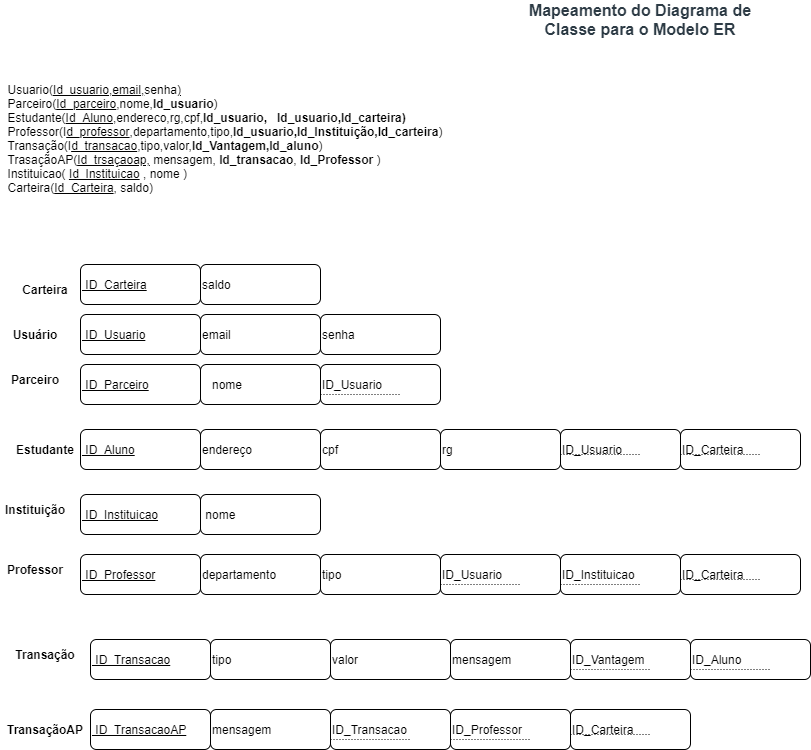

The diagram above was exported from draw.io. Its source (the exported page's mxGraphModel, read from the mxfile embedded in the PNG):
<mxGraphModel dx="1278" dy="489" grid="1" gridSize="10" guides="1" tooltips="1" connect="1" arrows="1" fold="1" page="1" pageScale="1" pageWidth="827" pageHeight="1169" math="0" shadow="0">
  <root>
    <mxCell id="0" />
    <mxCell id="1" parent="0" />
    <mxCell id="iktnJj4b6yL8fsPrejDB-4" value="&lt;div style=&quot;text-align: left&quot;&gt;&lt;span&gt;Usuario(&lt;/span&gt;&lt;u&gt;Id_usuario,email,&lt;/u&gt;&lt;span&gt;senha&lt;/span&gt;&lt;u&gt;)&lt;/u&gt;&lt;/div&gt;&lt;div style=&quot;text-align: left&quot;&gt;Parceiro(&lt;u&gt;Id_parceiro&lt;/u&gt;,nome,&lt;b&gt;Id_usuario&lt;/b&gt;)&lt;/div&gt;&lt;div style=&quot;text-align: left&quot;&gt;Estudante(&lt;u&gt;Id_Aluno&lt;/u&gt;,endereco,rg,cpf,&lt;b&gt;Id_usuario,&amp;nbsp; &amp;nbsp;&lt;/b&gt;&lt;b style=&quot;text-align: justify&quot;&gt;Id_usuario,&lt;/b&gt;&lt;b style=&quot;text-align: justify&quot;&gt;Id_carteira&lt;/b&gt;&lt;b style=&quot;text-align: justify&quot;&gt;)&lt;/b&gt;&lt;/div&gt;&lt;div style=&quot;text-align: left&quot;&gt;Professor(I&lt;u&gt;d_professor&lt;/u&gt;,departamento,tipo,&lt;b&gt;Id_usuario,Id_Instituição,Id_carteira&lt;/b&gt;)&lt;/div&gt;&lt;div style=&quot;text-align: left&quot;&gt;Transação(I&lt;u&gt;d_transacao&lt;/u&gt;,tipo,valor,&lt;b&gt;Id_Vantagem,Id_aluno&lt;/b&gt;)&lt;/div&gt;&lt;div style=&quot;text-align: left&quot;&gt;TrasaçãoAP(&lt;u&gt;Id_trsaçaoap,&lt;/u&gt; mensagem, &lt;b&gt;Id_transacao&lt;/b&gt;,&amp;nbsp;&lt;b&gt;Id_Professor&amp;nbsp;&lt;/b&gt;)&lt;/div&gt;&lt;div style=&quot;text-align: left&quot;&gt;Instituicao( &lt;u&gt;Id_Instituicao&lt;/u&gt; , nome )&lt;/div&gt;&lt;div style=&quot;text-align: left&quot;&gt;Carteira(&lt;u&gt;Id_Carteira&lt;/u&gt;, saldo)&lt;/div&gt;&lt;div style=&quot;text-align: left&quot;&gt;&lt;br&gt;&lt;/div&gt;&lt;div style=&quot;text-align: left&quot;&gt;&lt;br&gt;&lt;/div&gt;&lt;div style=&quot;text-align: left&quot;&gt;&lt;span&gt;&lt;br&gt;&lt;/span&gt;&lt;/div&gt;" style="text;html=1;strokeColor=none;fillColor=none;align=center;verticalAlign=middle;whiteSpace=wrap;rounded=0;" parent="1" vertex="1">
      <mxGeometry y="70" width="450" height="250" as="geometry" />
    </mxCell>
    <mxCell id="iktnJj4b6yL8fsPrejDB-5" value="&lt;u&gt;&amp;nbsp;ID_Parceiro&lt;/u&gt;" style="rounded=1;whiteSpace=wrap;html=1;align=left;" parent="1" vertex="1">
      <mxGeometry x="80" y="400" width="120" height="40" as="geometry" />
    </mxCell>
    <mxCell id="iktnJj4b6yL8fsPrejDB-10" value="&amp;nbsp; &amp;nbsp;nome" style="rounded=1;whiteSpace=wrap;html=1;align=left;" parent="1" vertex="1">
      <mxGeometry x="200" y="400" width="120" height="40" as="geometry" />
    </mxCell>
    <mxCell id="iktnJj4b6yL8fsPrejDB-11" value="ID_Usuario" style="rounded=1;whiteSpace=wrap;html=1;align=left;" parent="1" vertex="1">
      <mxGeometry x="320" y="400" width="120" height="40" as="geometry" />
    </mxCell>
    <mxCell id="iktnJj4b6yL8fsPrejDB-12" value="" style="endArrow=none;html=1;rounded=0;dashed=1;dashPattern=1 2;exitX=0;exitY=0.75;exitDx=0;exitDy=0;" parent="1" source="iktnJj4b6yL8fsPrejDB-11" edge="1">
      <mxGeometry relative="1" as="geometry">
        <mxPoint x="330" y="430" as="sourcePoint" />
        <mxPoint x="400" y="430" as="targetPoint" />
      </mxGeometry>
    </mxCell>
    <mxCell id="iktnJj4b6yL8fsPrejDB-17" value="&lt;b&gt;Parceiro&lt;/b&gt;" style="text;html=1;strokeColor=none;fillColor=none;align=center;verticalAlign=middle;whiteSpace=wrap;rounded=0;" parent="1" vertex="1">
      <mxGeometry y="400" width="70" height="30" as="geometry" />
    </mxCell>
    <mxCell id="iktnJj4b6yL8fsPrejDB-18" value="&lt;u&gt;&amp;nbsp;ID_Usuario&lt;/u&gt;" style="rounded=1;whiteSpace=wrap;html=1;align=left;" parent="1" vertex="1">
      <mxGeometry x="80" y="350" width="120" height="40" as="geometry" />
    </mxCell>
    <mxCell id="iktnJj4b6yL8fsPrejDB-19" value="email" style="rounded=1;whiteSpace=wrap;html=1;align=left;" parent="1" vertex="1">
      <mxGeometry x="200" y="350" width="120" height="40" as="geometry" />
    </mxCell>
    <mxCell id="iktnJj4b6yL8fsPrejDB-21" value="&lt;b&gt;Usuário&lt;/b&gt;" style="text;html=1;strokeColor=none;fillColor=none;align=center;verticalAlign=middle;whiteSpace=wrap;rounded=0;" parent="1" vertex="1">
      <mxGeometry y="355" width="70" height="30" as="geometry" />
    </mxCell>
    <mxCell id="iktnJj4b6yL8fsPrejDB-22" value="&lt;u&gt;&amp;nbsp;ID_Aluno&lt;/u&gt;" style="rounded=1;whiteSpace=wrap;html=1;align=left;" parent="1" vertex="1">
      <mxGeometry x="80" y="465" width="120" height="40" as="geometry" />
    </mxCell>
    <mxCell id="iktnJj4b6yL8fsPrejDB-23" value="endereço" style="rounded=1;whiteSpace=wrap;html=1;align=left;" parent="1" vertex="1">
      <mxGeometry x="200" y="465" width="120" height="40" as="geometry" />
    </mxCell>
    <mxCell id="iktnJj4b6yL8fsPrejDB-24" value="ID_Usuario" style="rounded=1;whiteSpace=wrap;html=1;align=left;" parent="1" vertex="1">
      <mxGeometry x="560" y="465" width="120" height="40" as="geometry" />
    </mxCell>
    <mxCell id="iktnJj4b6yL8fsPrejDB-25" value="&lt;b&gt;Estudante&lt;/b&gt;" style="text;html=1;strokeColor=none;fillColor=none;align=center;verticalAlign=middle;whiteSpace=wrap;rounded=0;" parent="1" vertex="1">
      <mxGeometry x="10" y="470" width="70" height="30" as="geometry" />
    </mxCell>
    <mxCell id="iktnJj4b6yL8fsPrejDB-26" value="cpf" style="rounded=1;whiteSpace=wrap;html=1;align=left;" parent="1" vertex="1">
      <mxGeometry x="320" y="465" width="120" height="40" as="geometry" />
    </mxCell>
    <mxCell id="iktnJj4b6yL8fsPrejDB-27" value="rg" style="rounded=1;whiteSpace=wrap;html=1;align=left;" parent="1" vertex="1">
      <mxGeometry x="440" y="465" width="120" height="40" as="geometry" />
    </mxCell>
    <mxCell id="iktnJj4b6yL8fsPrejDB-31" value="" style="endArrow=none;html=1;rounded=0;dashed=1;dashPattern=1 2;exitX=0;exitY=0.75;exitDx=0;exitDy=0;" parent="1" edge="1">
      <mxGeometry relative="1" as="geometry">
        <mxPoint x="560" y="490" as="sourcePoint" />
        <mxPoint x="640" y="490" as="targetPoint" />
      </mxGeometry>
    </mxCell>
    <mxCell id="iktnJj4b6yL8fsPrejDB-32" value="&lt;u&gt;&amp;nbsp;ID_Professor&lt;/u&gt;" style="rounded=1;whiteSpace=wrap;html=1;align=left;" parent="1" vertex="1">
      <mxGeometry x="80" y="590" width="120" height="40" as="geometry" />
    </mxCell>
    <mxCell id="iktnJj4b6yL8fsPrejDB-33" value="departamento" style="rounded=1;whiteSpace=wrap;html=1;align=left;" parent="1" vertex="1">
      <mxGeometry x="200" y="590" width="120" height="40" as="geometry" />
    </mxCell>
    <mxCell id="iktnJj4b6yL8fsPrejDB-37" value="&lt;b&gt;Professor&lt;/b&gt;" style="text;html=1;strokeColor=none;fillColor=none;align=center;verticalAlign=middle;whiteSpace=wrap;rounded=0;" parent="1" vertex="1">
      <mxGeometry y="590" width="70" height="30" as="geometry" />
    </mxCell>
    <mxCell id="iktnJj4b6yL8fsPrejDB-38" value="ID_Usuario" style="rounded=1;whiteSpace=wrap;html=1;align=left;" parent="1" vertex="1">
      <mxGeometry x="440" y="590" width="120" height="40" as="geometry" />
    </mxCell>
    <mxCell id="iktnJj4b6yL8fsPrejDB-39" value="ID_Instituicao" style="rounded=1;whiteSpace=wrap;html=1;align=left;" parent="1" vertex="1">
      <mxGeometry x="560" y="590" width="120" height="40" as="geometry" />
    </mxCell>
    <mxCell id="iktnJj4b6yL8fsPrejDB-40" value="" style="endArrow=none;html=1;rounded=0;dashed=1;dashPattern=1 2;exitX=0;exitY=0.75;exitDx=0;exitDy=0;" parent="1" edge="1">
      <mxGeometry relative="1" as="geometry">
        <mxPoint x="560" y="620" as="sourcePoint" />
        <mxPoint x="640" y="620" as="targetPoint" />
      </mxGeometry>
    </mxCell>
    <mxCell id="iktnJj4b6yL8fsPrejDB-41" value="&lt;b&gt;Instituição&lt;/b&gt;" style="text;html=1;strokeColor=none;fillColor=none;align=center;verticalAlign=middle;whiteSpace=wrap;rounded=0;" parent="1" vertex="1">
      <mxGeometry y="530" width="70" height="30" as="geometry" />
    </mxCell>
    <mxCell id="iktnJj4b6yL8fsPrejDB-42" value="&lt;u&gt;&amp;nbsp;ID_Instituicao&lt;/u&gt;" style="rounded=1;whiteSpace=wrap;html=1;align=left;" parent="1" vertex="1">
      <mxGeometry x="80" y="530" width="120" height="40" as="geometry" />
    </mxCell>
    <mxCell id="iktnJj4b6yL8fsPrejDB-43" value="&amp;nbsp;nome" style="rounded=1;whiteSpace=wrap;html=1;align=left;" parent="1" vertex="1">
      <mxGeometry x="200" y="530" width="120" height="40" as="geometry" />
    </mxCell>
    <mxCell id="iktnJj4b6yL8fsPrejDB-51" value="&lt;b&gt;Transação&lt;/b&gt;" style="text;html=1;strokeColor=none;fillColor=none;align=center;verticalAlign=middle;whiteSpace=wrap;rounded=0;" parent="1" vertex="1">
      <mxGeometry x="10" y="675" width="70" height="30" as="geometry" />
    </mxCell>
    <mxCell id="iktnJj4b6yL8fsPrejDB-52" value="&lt;u&gt;&amp;nbsp;ID_Transacao&lt;/u&gt;" style="rounded=1;whiteSpace=wrap;html=1;align=left;" parent="1" vertex="1">
      <mxGeometry x="90" y="675" width="120" height="40" as="geometry" />
    </mxCell>
    <mxCell id="iktnJj4b6yL8fsPrejDB-53" value="tipo" style="rounded=1;whiteSpace=wrap;html=1;align=left;" parent="1" vertex="1">
      <mxGeometry x="210" y="675" width="120" height="40" as="geometry" />
    </mxCell>
    <mxCell id="iktnJj4b6yL8fsPrejDB-54" value="valor" style="rounded=1;whiteSpace=wrap;html=1;align=left;" parent="1" vertex="1">
      <mxGeometry x="330" y="675" width="120" height="40" as="geometry" />
    </mxCell>
    <mxCell id="iktnJj4b6yL8fsPrejDB-55" value="mensagem" style="rounded=1;whiteSpace=wrap;html=1;align=left;" parent="1" vertex="1">
      <mxGeometry x="450" y="675" width="120" height="40" as="geometry" />
    </mxCell>
    <mxCell id="iktnJj4b6yL8fsPrejDB-56" value="ID_Vantagem" style="rounded=1;whiteSpace=wrap;html=1;align=left;" parent="1" vertex="1">
      <mxGeometry x="570" y="675" width="120" height="40" as="geometry" />
    </mxCell>
    <mxCell id="iktnJj4b6yL8fsPrejDB-57" value="" style="endArrow=none;html=1;rounded=0;dashed=1;dashPattern=1 2;exitX=0;exitY=0.75;exitDx=0;exitDy=0;" parent="1" edge="1">
      <mxGeometry relative="1" as="geometry">
        <mxPoint x="570" y="705" as="sourcePoint" />
        <mxPoint x="650" y="705" as="targetPoint" />
      </mxGeometry>
    </mxCell>
    <mxCell id="iktnJj4b6yL8fsPrejDB-58" value="ID_Aluno" style="rounded=1;whiteSpace=wrap;html=1;align=left;" parent="1" vertex="1">
      <mxGeometry x="690" y="675" width="120" height="40" as="geometry" />
    </mxCell>
    <mxCell id="iktnJj4b6yL8fsPrejDB-59" value="" style="endArrow=none;html=1;rounded=0;dashed=1;dashPattern=1 2;exitX=0;exitY=0.75;exitDx=0;exitDy=0;" parent="1" edge="1">
      <mxGeometry relative="1" as="geometry">
        <mxPoint x="690" y="705" as="sourcePoint" />
        <mxPoint x="770" y="705" as="targetPoint" />
      </mxGeometry>
    </mxCell>
    <mxCell id="iktnJj4b6yL8fsPrejDB-60" value="&lt;b&gt;TransaçãoAP&lt;/b&gt;" style="text;html=1;strokeColor=none;fillColor=none;align=center;verticalAlign=middle;whiteSpace=wrap;rounded=0;" parent="1" vertex="1">
      <mxGeometry x="10" y="750" width="70" height="30" as="geometry" />
    </mxCell>
    <mxCell id="iktnJj4b6yL8fsPrejDB-61" value="&lt;u&gt;&amp;nbsp;ID_TransacaoAP&lt;/u&gt;" style="rounded=1;whiteSpace=wrap;html=1;align=left;" parent="1" vertex="1">
      <mxGeometry x="90" y="745" width="120" height="40" as="geometry" />
    </mxCell>
    <mxCell id="iktnJj4b6yL8fsPrejDB-62" value="mensagem" style="rounded=1;whiteSpace=wrap;html=1;align=left;" parent="1" vertex="1">
      <mxGeometry x="210" y="745" width="120" height="40" as="geometry" />
    </mxCell>
    <mxCell id="iktnJj4b6yL8fsPrejDB-65" value="ID_Transacao" style="rounded=1;whiteSpace=wrap;html=1;align=left;" parent="1" vertex="1">
      <mxGeometry x="330" y="745" width="120" height="40" as="geometry" />
    </mxCell>
    <mxCell id="iktnJj4b6yL8fsPrejDB-66" value="ID_Professor" style="rounded=1;whiteSpace=wrap;html=1;align=left;" parent="1" vertex="1">
      <mxGeometry x="450" y="745" width="120" height="40" as="geometry" />
    </mxCell>
    <mxCell id="iktnJj4b6yL8fsPrejDB-67" value="" style="endArrow=none;html=1;rounded=0;dashed=1;dashPattern=1 2;exitX=0;exitY=0.75;exitDx=0;exitDy=0;" parent="1" edge="1">
      <mxGeometry relative="1" as="geometry">
        <mxPoint x="330" y="775" as="sourcePoint" />
        <mxPoint x="410" y="775" as="targetPoint" />
      </mxGeometry>
    </mxCell>
    <mxCell id="iktnJj4b6yL8fsPrejDB-68" value="" style="endArrow=none;html=1;rounded=0;dashed=1;dashPattern=1 2;exitX=0;exitY=0.75;exitDx=0;exitDy=0;" parent="1" edge="1">
      <mxGeometry relative="1" as="geometry">
        <mxPoint x="700" y="715" as="sourcePoint" />
        <mxPoint x="780" y="715" as="targetPoint" />
      </mxGeometry>
    </mxCell>
    <mxCell id="iktnJj4b6yL8fsPrejDB-69" value="" style="endArrow=none;html=1;rounded=0;dashed=1;dashPattern=1 2;exitX=0;exitY=0.75;exitDx=0;exitDy=0;" parent="1" edge="1">
      <mxGeometry relative="1" as="geometry">
        <mxPoint x="450" y="775" as="sourcePoint" />
        <mxPoint x="530" y="775" as="targetPoint" />
      </mxGeometry>
    </mxCell>
    <mxCell id="iktnJj4b6yL8fsPrejDB-71" value="&lt;span style=&quot;color: rgb(45 , 59 , 69) ; font-family: &amp;#34;lato extended&amp;#34; , &amp;#34;lato&amp;#34; , &amp;#34;helvetica neue&amp;#34; , &amp;#34;helvetica&amp;#34; , &amp;#34;arial&amp;#34; , sans-serif ; font-size: 16px ; background-color: rgb(255 , 255 , 255)&quot;&gt;&lt;b&gt;Mapeamento do Diagrama de Classe para o Modelo ER&lt;/b&gt;&lt;/span&gt;" style="text;html=1;strokeColor=none;fillColor=none;align=center;verticalAlign=middle;whiteSpace=wrap;rounded=0;" parent="1" vertex="1">
      <mxGeometry x="510" y="40" width="260" height="30" as="geometry" />
    </mxCell>
    <mxCell id="RBWZ7vKVBUjhgE34YATt-1" value="senha" style="rounded=1;whiteSpace=wrap;html=1;align=left;" vertex="1" parent="1">
      <mxGeometry x="320" y="350" width="120" height="40" as="geometry" />
    </mxCell>
    <mxCell id="RBWZ7vKVBUjhgE34YATt-2" value="tipo" style="rounded=1;whiteSpace=wrap;html=1;align=left;" vertex="1" parent="1">
      <mxGeometry x="320" y="590" width="120" height="40" as="geometry" />
    </mxCell>
    <mxCell id="RBWZ7vKVBUjhgE34YATt-3" value="" style="endArrow=none;html=1;rounded=0;dashed=1;dashPattern=1 2;exitX=0;exitY=0.75;exitDx=0;exitDy=0;" edge="1" parent="1">
      <mxGeometry relative="1" as="geometry">
        <mxPoint x="440" y="620" as="sourcePoint" />
        <mxPoint x="520" y="620" as="targetPoint" />
      </mxGeometry>
    </mxCell>
    <mxCell id="RBWZ7vKVBUjhgE34YATt-5" value="&lt;b&gt;Carteira&lt;/b&gt;" style="text;html=1;strokeColor=none;fillColor=none;align=center;verticalAlign=middle;whiteSpace=wrap;rounded=0;" vertex="1" parent="1">
      <mxGeometry x="10" y="310" width="70" height="30" as="geometry" />
    </mxCell>
    <mxCell id="RBWZ7vKVBUjhgE34YATt-6" value="&lt;u&gt;&amp;nbsp;ID_Carteira&lt;/u&gt;" style="rounded=1;whiteSpace=wrap;html=1;align=left;" vertex="1" parent="1">
      <mxGeometry x="80" y="300" width="120" height="40" as="geometry" />
    </mxCell>
    <mxCell id="RBWZ7vKVBUjhgE34YATt-7" value="saldo" style="rounded=1;whiteSpace=wrap;html=1;align=left;" vertex="1" parent="1">
      <mxGeometry x="200" y="300" width="120" height="40" as="geometry" />
    </mxCell>
    <mxCell id="RBWZ7vKVBUjhgE34YATt-8" value="ID_Carteira" style="rounded=1;whiteSpace=wrap;html=1;align=left;" vertex="1" parent="1">
      <mxGeometry x="680" y="465" width="120" height="40" as="geometry" />
    </mxCell>
    <mxCell id="RBWZ7vKVBUjhgE34YATt-9" value="" style="endArrow=none;html=1;rounded=0;dashed=1;dashPattern=1 2;exitX=0;exitY=0.75;exitDx=0;exitDy=0;" edge="1" parent="1">
      <mxGeometry relative="1" as="geometry">
        <mxPoint x="680" y="490" as="sourcePoint" />
        <mxPoint x="760" y="490" as="targetPoint" />
      </mxGeometry>
    </mxCell>
    <mxCell id="RBWZ7vKVBUjhgE34YATt-10" value="ID_Carteira" style="rounded=1;whiteSpace=wrap;html=1;align=left;" vertex="1" parent="1">
      <mxGeometry x="680" y="590" width="120" height="40" as="geometry" />
    </mxCell>
    <mxCell id="RBWZ7vKVBUjhgE34YATt-11" value="" style="endArrow=none;html=1;rounded=0;dashed=1;dashPattern=1 2;exitX=0;exitY=0.75;exitDx=0;exitDy=0;" edge="1" parent="1">
      <mxGeometry relative="1" as="geometry">
        <mxPoint x="680" y="615" as="sourcePoint" />
        <mxPoint x="760" y="615" as="targetPoint" />
      </mxGeometry>
    </mxCell>
    <mxCell id="RBWZ7vKVBUjhgE34YATt-12" value="ID_Carteira" style="rounded=1;whiteSpace=wrap;html=1;align=left;" vertex="1" parent="1">
      <mxGeometry x="570" y="745" width="120" height="40" as="geometry" />
    </mxCell>
    <mxCell id="RBWZ7vKVBUjhgE34YATt-13" value="" style="endArrow=none;html=1;rounded=0;dashed=1;dashPattern=1 2;exitX=0;exitY=0.75;exitDx=0;exitDy=0;" edge="1" parent="1">
      <mxGeometry relative="1" as="geometry">
        <mxPoint x="570" y="770" as="sourcePoint" />
        <mxPoint x="650" y="770" as="targetPoint" />
      </mxGeometry>
    </mxCell>
  </root>
</mxGraphModel>